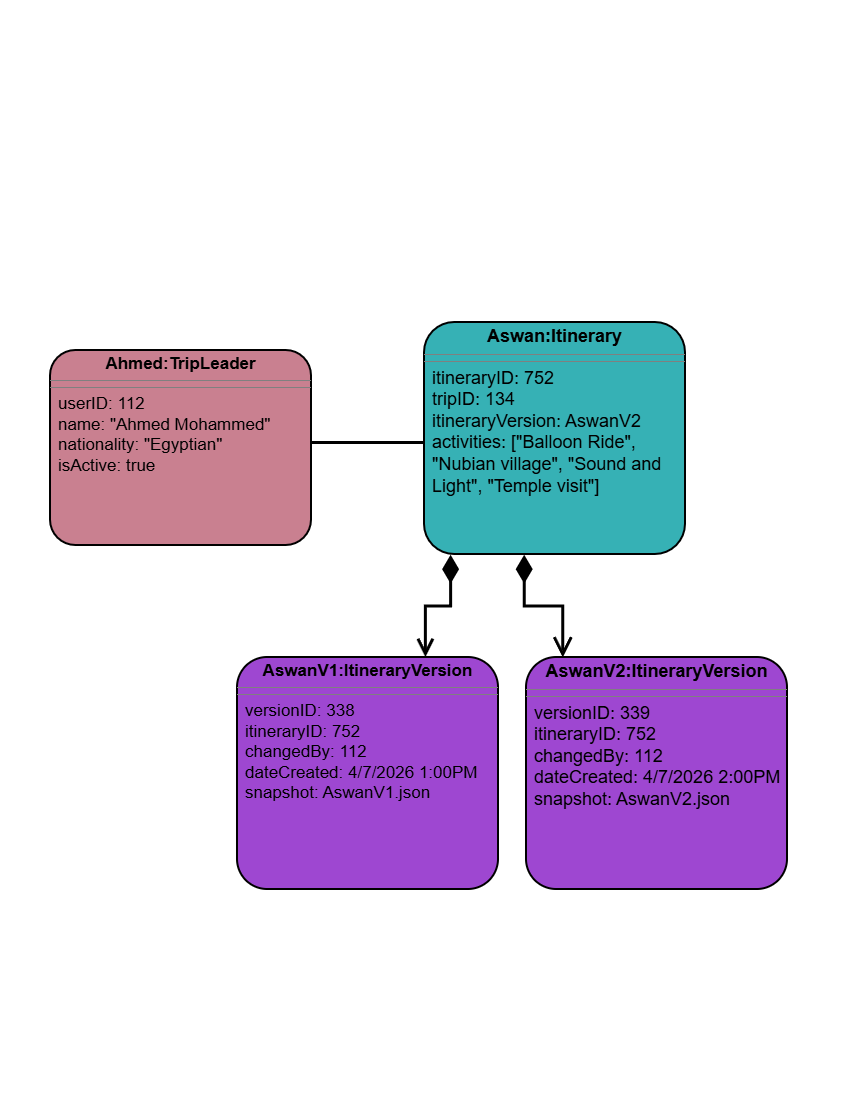

The diagram above was exported from draw.io. Its source (the exported page's mxGraphModel, read from the mxfile embedded in the PNG):
<mxGraphModel dx="1070" dy="36" grid="0" gridSize="10" guides="1" tooltips="1" connect="1" arrows="1" fold="1" page="1" pageScale="1" pageWidth="850" pageHeight="1100" background="light-dark(#FFFFFF,#FFFFFF)" math="0" shadow="0">
  <root>
    <mxCell id="0" />
    <mxCell id="1" parent="0" />
    <mxCell id="_dkMe2cSebdbP2CE7CMb-15" parent="1" style="verticalAlign=top;align=left;overflow=fill;html=1;whiteSpace=wrap;fillColor=light-dark(#FFFFFF,#C98090);strokeColor=light-dark(#000000,#000000);strokeWidth=2;rounded=1;arcSize=13;" value="&lt;p style=&quot;margin: 4px 0px 0px; text-align: center;&quot;&gt;&lt;b style=&quot;&quot;&gt;&lt;font style=&quot;color: light-dark(rgb(0, 0, 0), rgb(0, 0, 0)); font-size: 17px;&quot;&gt;Ahmed:TripLeader&lt;/font&gt;&lt;/b&gt;&lt;/p&gt;&lt;hr size=&quot;1&quot; style=&quot;border-style:solid;&quot;&gt;&lt;hr size=&quot;1&quot; style=&quot;border-style: solid;&quot;&gt;&lt;p style=&quot;margin: 0px 0px 0px 8px;&quot;&gt;&lt;font style=&quot;color: light-dark(rgb(0, 0, 0), rgb(0, 0, 0)); font-size: 17px;&quot;&gt;userID: 112&lt;/font&gt;&lt;/p&gt;&lt;p style=&quot;margin: 0px 0px 0px 8px;&quot;&gt;&lt;font style=&quot;color: light-dark(rgb(0, 0, 0), rgb(0, 0, 0)); font-size: 17px;&quot;&gt;name: &quot;Ahmed Mohammed&quot;&lt;/font&gt;&lt;/p&gt;&lt;p style=&quot;margin: 0px 0px 0px 8px;&quot;&gt;&lt;font style=&quot;color: light-dark(rgb(0, 0, 0), rgb(0, 0, 0)); font-size: 17px;&quot;&gt;nationality: &quot;Egyptian&quot;&lt;/font&gt;&lt;/p&gt;&lt;p style=&quot;margin: 0px 0px 0px 8px;&quot;&gt;&lt;span style=&quot;color: light-dark(rgb(0, 0, 0), rgb(0, 0, 0)); background-color: transparent;&quot;&gt;&lt;font style=&quot;font-size: 17px;&quot;&gt;isActive: true&lt;/font&gt;&lt;/span&gt;&lt;/p&gt;" vertex="1">
      <mxGeometry height="195" width="261" x="50" y="1450" as="geometry" />
    </mxCell>
    <mxCell id="_dkMe2cSebdbP2CE7CMb-16" parent="1" style="verticalAlign=top;align=left;overflow=fill;html=1;whiteSpace=wrap;fillColor=light-dark(#FFFFFF,#36B1B5);strokeColor=light-dark(#000000,#000000);strokeWidth=2;rounded=1;arcSize=13;" value="&lt;p style=&quot;margin: 4px 0px 0px; text-align: center;&quot;&gt;&lt;b style=&quot;&quot;&gt;&lt;font style=&quot;color: light-dark(rgb(0, 0, 0), rgb(0, 0, 0)); font-size: 18px;&quot;&gt;Aswan:Itinerary&lt;/font&gt;&lt;/b&gt;&lt;/p&gt;&lt;hr size=&quot;1&quot; style=&quot;border-style:solid;&quot;&gt;&lt;hr size=&quot;1&quot; style=&quot;border-style: solid;&quot;&gt;&lt;p style=&quot;margin: 0px 0px 0px 8px;&quot;&gt;&lt;font style=&quot;color: light-dark(rgb(0, 0, 0), rgb(0, 0, 0)); font-size: 18px;&quot;&gt;itineraryID: 752&lt;/font&gt;&lt;/p&gt;&lt;p style=&quot;margin: 0px 0px 0px 8px;&quot;&gt;&lt;font style=&quot;color: light-dark(rgb(0, 0, 0), rgb(0, 0, 0)); font-size: 18px;&quot;&gt;tripID: 134&lt;/font&gt;&lt;/p&gt;&lt;p style=&quot;margin: 0px 0px 0px 8px;&quot;&gt;&lt;font style=&quot;color: light-dark(rgb(0, 0, 0), rgb(0, 0, 0)); font-size: 18px;&quot;&gt;itineraryVersion: AswanV2&lt;/font&gt;&lt;/p&gt;&lt;p style=&quot;margin: 0px 0px 0px 8px;&quot;&gt;&lt;font style=&quot;color: light-dark(rgb(0, 0, 0), rgb(0, 0, 0)); font-size: 18px;&quot;&gt;activities: [&quot;Balloon Ride&quot;, &quot;Nubian village&quot;, &quot;Sound and Light&quot;, &quot;Temple visit&quot;]&lt;/font&gt;&lt;/p&gt;" vertex="1">
      <mxGeometry height="232" width="261" x="423.99967320261453" y="1421.9950326797384" as="geometry" />
    </mxCell>
    <mxCell id="_dkMe2cSebdbP2CE7CMb-17" parent="1" style="verticalAlign=top;align=left;overflow=fill;html=1;whiteSpace=wrap;fillColor=light-dark(#FFFFFF,#9E47D1);strokeColor=light-dark(#000000,#000000);strokeWidth=2;rounded=1;arcSize=13;" value="&lt;p style=&quot;margin: 4px 0px 0px; text-align: center;&quot;&gt;&lt;b style=&quot;&quot;&gt;&lt;font style=&quot;color: light-dark(rgb(0, 0, 0), rgb(0, 0, 0)); font-size: 18px;&quot;&gt;AswanV2:ItineraryVersion&lt;/font&gt;&lt;/b&gt;&lt;/p&gt;&lt;hr size=&quot;1&quot; style=&quot;border-style:solid;&quot;&gt;&lt;hr size=&quot;1&quot; style=&quot;border-style: solid;&quot;&gt;&lt;p style=&quot;margin: 0px 0px 0px 8px;&quot;&gt;&lt;font style=&quot;color: light-dark(rgb(0, 0, 0), rgb(0, 0, 0)); font-size: 18px;&quot;&gt;versionID: 339&lt;/font&gt;&lt;/p&gt;&lt;p style=&quot;margin: 0px 0px 0px 8px;&quot;&gt;&lt;font style=&quot;color: light-dark(rgb(0, 0, 0), rgb(0, 0, 0)); font-size: 18px;&quot;&gt;itineraryID: 752&lt;/font&gt;&lt;/p&gt;&lt;p style=&quot;margin: 0px 0px 0px 8px;&quot;&gt;&lt;font style=&quot;color: light-dark(rgb(0, 0, 0), rgb(0, 0, 0)); font-size: 18px;&quot;&gt;changedBy: 112&lt;/font&gt;&lt;/p&gt;&lt;p style=&quot;margin: 0px 0px 0px 8px;&quot;&gt;&lt;font style=&quot;color: light-dark(rgb(0, 0, 0), rgb(0, 0, 0)); font-size: 18px;&quot;&gt;dateCreated: 4/7/2026 2:00PM&lt;/font&gt;&lt;/p&gt;&lt;p style=&quot;margin: 0px 0px 0px 8px;&quot;&gt;&lt;font style=&quot;color: light-dark(rgb(0, 0, 0), rgb(0, 0, 0)); font-size: 18px;&quot;&gt;snapshot: AswanV2.json&lt;/font&gt;&lt;/p&gt;" vertex="1">
      <mxGeometry height="232" width="261" x="525.9996732026145" y="1756.9950326797384" as="geometry" />
    </mxCell>
    <mxCell id="_dkMe2cSebdbP2CE7CMb-18" parent="1" style="verticalAlign=top;align=left;overflow=fill;html=1;whiteSpace=wrap;fillColor=light-dark(#FFFFFF,#9E47D1);strokeColor=light-dark(#000000,#000000);strokeWidth=2;rounded=1;arcSize=13;" value="&lt;p style=&quot;margin: 4px 0px 0px; text-align: center;&quot;&gt;&lt;b style=&quot;&quot;&gt;&lt;font style=&quot;color: light-dark(rgb(0, 0, 0), rgb(0, 0, 0)); font-size: 17px;&quot;&gt;AswanV1:ItineraryVersion&lt;/font&gt;&lt;/b&gt;&lt;/p&gt;&lt;hr size=&quot;1&quot; style=&quot;border-style:solid;&quot;&gt;&lt;hr size=&quot;1&quot; style=&quot;border-style: solid;&quot;&gt;&lt;p style=&quot;margin: 0px 0px 0px 8px;&quot;&gt;&lt;font style=&quot;color: light-dark(rgb(0, 0, 0), rgb(0, 0, 0)); font-size: 17px;&quot;&gt;versionID: 338&lt;/font&gt;&lt;/p&gt;&lt;p style=&quot;margin: 0px 0px 0px 8px;&quot;&gt;&lt;font style=&quot;color: light-dark(rgb(0, 0, 0), rgb(0, 0, 0)); font-size: 17px;&quot;&gt;itineraryID: 752&lt;/font&gt;&lt;/p&gt;&lt;p style=&quot;margin: 0px 0px 0px 8px;&quot;&gt;&lt;font style=&quot;color: light-dark(rgb(0, 0, 0), rgb(0, 0, 0)); font-size: 17px;&quot;&gt;changedBy: 112&lt;/font&gt;&lt;/p&gt;&lt;p style=&quot;margin: 0px 0px 0px 8px;&quot;&gt;&lt;font style=&quot;color: light-dark(rgb(0, 0, 0), rgb(0, 0, 0)); font-size: 17px;&quot;&gt;dateCreated: 4/7/2026 1:00PM&lt;/font&gt;&lt;/p&gt;&lt;p style=&quot;margin: 0px 0px 0px 8px;&quot;&gt;&lt;font style=&quot;color: light-dark(rgb(0, 0, 0), rgb(0, 0, 0)); font-size: 17px;&quot;&gt;snapshot: AswanV1.json&lt;/font&gt;&lt;/p&gt;" vertex="1">
      <mxGeometry height="232" width="261" x="236.99967320261445" y="1756.9950326797384" as="geometry" />
    </mxCell>
    <mxCell id="_dkMe2cSebdbP2CE7CMb-19" edge="1" parent="1" source="_dkMe2cSebdbP2CE7CMb-16" style="endArrow=open;html=1;endSize=12;startArrow=diamondThin;startSize=20;startFill=1;edgeStyle=orthogonalEdgeStyle;align=left;verticalAlign=bottom;rounded=0;strokeWidth=3;strokeColor=light-dark(#000000,#000000);exitX=0.1;exitY=1.001;exitDx=0;exitDy=0;exitPerimeter=0;entryX=0.72;entryY=-0.002;entryDx=0;entryDy=0;entryPerimeter=0;" target="_dkMe2cSebdbP2CE7CMb-18" value="">
      <mxGeometry relative="1" as="geometry">
        <mxPoint x="450.99967320261453" y="1668.9950326797384" as="sourcePoint" />
        <mxPoint x="533.9996732026145" y="1731.9950326797384" as="targetPoint" />
      </mxGeometry>
    </mxCell>
    <mxCell id="_dkMe2cSebdbP2CE7CMb-20" edge="1" parent="1" source="_dkMe2cSebdbP2CE7CMb-16" style="endArrow=open;html=1;endSize=14;startArrow=diamondThin;startSize=20;startFill=1;edgeStyle=orthogonalEdgeStyle;align=left;verticalAlign=bottom;rounded=0;strokeWidth=3;strokeColor=light-dark(#000000,#000000);exitX=0.382;exitY=1.001;exitDx=0;exitDy=0;exitPerimeter=0;entryX=0.139;entryY=0;entryDx=0;entryDy=0;entryPerimeter=0;" target="_dkMe2cSebdbP2CE7CMb-17" value="">
      <mxGeometry relative="1" as="geometry">
        <mxPoint x="568.9996732026145" y="1679.9950326797384" as="sourcePoint" />
        <mxPoint x="522.9996732026145" y="1735.9950326797384" as="targetPoint" />
      </mxGeometry>
    </mxCell>
    <mxCell id="_dkMe2cSebdbP2CE7CMb-21" edge="1" parent="1" style="endArrow=none;html=1;edgeStyle=orthogonalEdgeStyle;rounded=0;strokeColor=light-dark(#000000,#000000);strokeWidth=3;endFill=0;endSize=11;" value="">
      <mxGeometry relative="1" as="geometry">
        <mxPoint x="310.9996732026144" y="1541.9950326797384" as="sourcePoint" />
        <mxPoint x="422.99967320261453" y="1541.9950326797384" as="targetPoint" />
      </mxGeometry>
    </mxCell>
  </root>
</mxGraphModel>